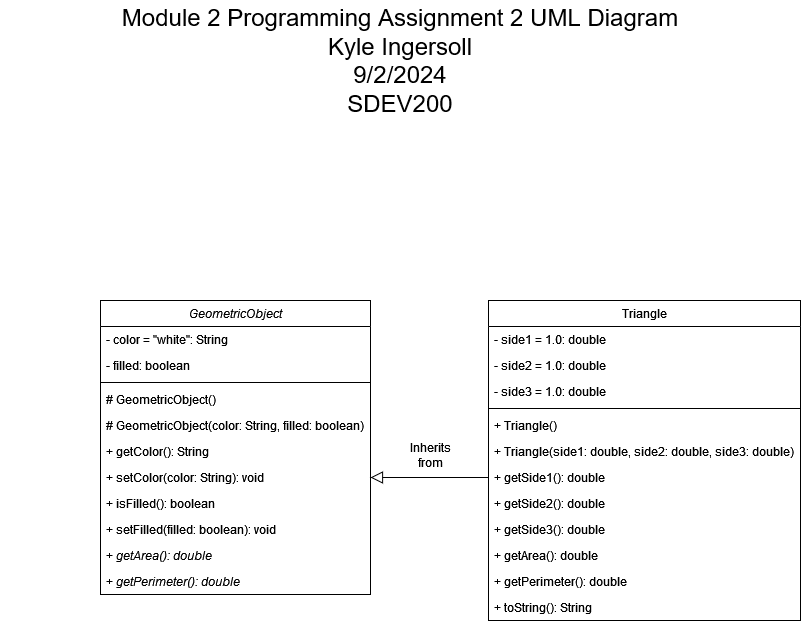

The diagram above was exported from draw.io. Its source (the exported page's mxGraphModel, read from the mxfile embedded in the PNG):
<mxGraphModel dx="1221" dy="761" grid="1" gridSize="10" guides="1" tooltips="1" connect="1" arrows="1" fold="1" page="1" pageScale="1" pageWidth="827" pageHeight="1169" math="0" shadow="0">
  <root>
    <mxCell id="WIyWlLk6GJQsqaUBKTNV-0" />
    <mxCell id="WIyWlLk6GJQsqaUBKTNV-1" parent="WIyWlLk6GJQsqaUBKTNV-0" />
    <mxCell id="zkfFHV4jXpPFQw0GAbJ--0" value="GeometricObject" style="swimlane;fontStyle=2;align=center;verticalAlign=top;childLayout=stackLayout;horizontal=1;startSize=26;horizontalStack=0;resizeParent=1;resizeLast=0;collapsible=1;marginBottom=0;rounded=0;shadow=0;strokeWidth=1;" parent="WIyWlLk6GJQsqaUBKTNV-1" vertex="1">
      <mxGeometry x="110" y="310" width="270" height="294" as="geometry">
        <mxRectangle x="230" y="140" width="160" height="26" as="alternateBounds" />
      </mxGeometry>
    </mxCell>
    <mxCell id="zkfFHV4jXpPFQw0GAbJ--1" value="- color = &quot;white&quot;: String" style="text;align=left;verticalAlign=top;spacingLeft=4;spacingRight=4;overflow=hidden;rotatable=0;points=[[0,0.5],[1,0.5]];portConstraint=eastwest;" parent="zkfFHV4jXpPFQw0GAbJ--0" vertex="1">
      <mxGeometry y="26" width="270" height="26" as="geometry" />
    </mxCell>
    <mxCell id="zkfFHV4jXpPFQw0GAbJ--2" value="- filled: boolean" style="text;align=left;verticalAlign=top;spacingLeft=4;spacingRight=4;overflow=hidden;rotatable=0;points=[[0,0.5],[1,0.5]];portConstraint=eastwest;rounded=0;shadow=0;html=0;" parent="zkfFHV4jXpPFQw0GAbJ--0" vertex="1">
      <mxGeometry y="52" width="270" height="26" as="geometry" />
    </mxCell>
    <mxCell id="zkfFHV4jXpPFQw0GAbJ--4" value="" style="line;html=1;strokeWidth=1;align=left;verticalAlign=middle;spacingTop=-1;spacingLeft=3;spacingRight=3;rotatable=0;labelPosition=right;points=[];portConstraint=eastwest;" parent="zkfFHV4jXpPFQw0GAbJ--0" vertex="1">
      <mxGeometry y="78" width="270" height="8" as="geometry" />
    </mxCell>
    <mxCell id="zkfFHV4jXpPFQw0GAbJ--5" value="# GeometricObject()" style="text;align=left;verticalAlign=top;spacingLeft=4;spacingRight=4;overflow=hidden;rotatable=0;points=[[0,0.5],[1,0.5]];portConstraint=eastwest;" parent="zkfFHV4jXpPFQw0GAbJ--0" vertex="1">
      <mxGeometry y="86" width="270" height="26" as="geometry" />
    </mxCell>
    <mxCell id="JR127L36WsCyLF2whv3q-2" value="# GeometricObject(color: String, filled: boolean)" style="text;align=left;verticalAlign=top;spacingLeft=4;spacingRight=4;overflow=hidden;rotatable=0;points=[[0,0.5],[1,0.5]];portConstraint=eastwest;" vertex="1" parent="zkfFHV4jXpPFQw0GAbJ--0">
      <mxGeometry y="112" width="270" height="26" as="geometry" />
    </mxCell>
    <mxCell id="JR127L36WsCyLF2whv3q-3" value="+ getColor(): String" style="text;strokeColor=none;fillColor=none;align=left;verticalAlign=top;spacingLeft=4;spacingRight=4;overflow=hidden;rotatable=0;points=[[0,0.5],[1,0.5]];portConstraint=eastwest;whiteSpace=wrap;html=1;" vertex="1" parent="zkfFHV4jXpPFQw0GAbJ--0">
      <mxGeometry y="138" width="270" height="26" as="geometry" />
    </mxCell>
    <mxCell id="JR127L36WsCyLF2whv3q-4" value="+ setColor(color: String): void" style="text;strokeColor=none;fillColor=none;align=left;verticalAlign=top;spacingLeft=4;spacingRight=4;overflow=hidden;rotatable=0;points=[[0,0.5],[1,0.5]];portConstraint=eastwest;whiteSpace=wrap;html=1;" vertex="1" parent="zkfFHV4jXpPFQw0GAbJ--0">
      <mxGeometry y="164" width="270" height="26" as="geometry" />
    </mxCell>
    <mxCell id="JR127L36WsCyLF2whv3q-5" value="+ isFilled(): boolean" style="text;strokeColor=none;fillColor=none;align=left;verticalAlign=top;spacingLeft=4;spacingRight=4;overflow=hidden;rotatable=0;points=[[0,0.5],[1,0.5]];portConstraint=eastwest;whiteSpace=wrap;html=1;" vertex="1" parent="zkfFHV4jXpPFQw0GAbJ--0">
      <mxGeometry y="190" width="270" height="26" as="geometry" />
    </mxCell>
    <mxCell id="JR127L36WsCyLF2whv3q-6" value="+ setFilled(filled: boolean): void" style="text;strokeColor=none;fillColor=none;align=left;verticalAlign=top;spacingLeft=4;spacingRight=4;overflow=hidden;rotatable=0;points=[[0,0.5],[1,0.5]];portConstraint=eastwest;whiteSpace=wrap;html=1;" vertex="1" parent="zkfFHV4jXpPFQw0GAbJ--0">
      <mxGeometry y="216" width="270" height="26" as="geometry" />
    </mxCell>
    <mxCell id="JR127L36WsCyLF2whv3q-7" value="+ &lt;i&gt;getArea(): double&lt;/i&gt;" style="text;strokeColor=none;fillColor=none;align=left;verticalAlign=top;spacingLeft=4;spacingRight=4;overflow=hidden;rotatable=0;points=[[0,0.5],[1,0.5]];portConstraint=eastwest;whiteSpace=wrap;html=1;" vertex="1" parent="zkfFHV4jXpPFQw0GAbJ--0">
      <mxGeometry y="242" width="270" height="26" as="geometry" />
    </mxCell>
    <mxCell id="JR127L36WsCyLF2whv3q-8" value="+ &lt;i&gt;getPerimeter(): double&lt;/i&gt;" style="text;strokeColor=none;fillColor=none;align=left;verticalAlign=top;spacingLeft=4;spacingRight=4;overflow=hidden;rotatable=0;points=[[0,0.5],[1,0.5]];portConstraint=eastwest;whiteSpace=wrap;html=1;" vertex="1" parent="zkfFHV4jXpPFQw0GAbJ--0">
      <mxGeometry y="268" width="270" height="26" as="geometry" />
    </mxCell>
    <mxCell id="zkfFHV4jXpPFQw0GAbJ--16" value="" style="endArrow=block;endSize=10;endFill=0;shadow=0;strokeWidth=1;rounded=0;curved=0;edgeStyle=elbowEdgeStyle;elbow=vertical;exitX=0;exitY=0.5;exitDx=0;exitDy=0;entryX=1;entryY=0.5;entryDx=0;entryDy=0;" parent="WIyWlLk6GJQsqaUBKTNV-1" source="zkfFHV4jXpPFQw0GAbJ--21" target="JR127L36WsCyLF2whv3q-4" edge="1">
      <mxGeometry width="160" relative="1" as="geometry">
        <mxPoint x="490" y="432" as="sourcePoint" />
        <mxPoint x="390" y="490" as="targetPoint" />
      </mxGeometry>
    </mxCell>
    <mxCell id="zkfFHV4jXpPFQw0GAbJ--17" value="Triangle" style="swimlane;fontStyle=0;align=center;verticalAlign=top;childLayout=stackLayout;horizontal=1;startSize=26;horizontalStack=0;resizeParent=1;resizeLast=0;collapsible=1;marginBottom=0;rounded=0;shadow=0;strokeWidth=1;" parent="WIyWlLk6GJQsqaUBKTNV-1" vertex="1">
      <mxGeometry x="498" y="310" width="312" height="320" as="geometry">
        <mxRectangle x="550" y="140" width="160" height="26" as="alternateBounds" />
      </mxGeometry>
    </mxCell>
    <mxCell id="zkfFHV4jXpPFQw0GAbJ--18" value="- side1 = 1.0: double" style="text;align=left;verticalAlign=top;spacingLeft=4;spacingRight=4;overflow=hidden;rotatable=0;points=[[0,0.5],[1,0.5]];portConstraint=eastwest;" parent="zkfFHV4jXpPFQw0GAbJ--17" vertex="1">
      <mxGeometry y="26" width="312" height="26" as="geometry" />
    </mxCell>
    <mxCell id="zkfFHV4jXpPFQw0GAbJ--19" value="- side2 = 1.0: double" style="text;align=left;verticalAlign=top;spacingLeft=4;spacingRight=4;overflow=hidden;rotatable=0;points=[[0,0.5],[1,0.5]];portConstraint=eastwest;rounded=0;shadow=0;html=0;" parent="zkfFHV4jXpPFQw0GAbJ--17" vertex="1">
      <mxGeometry y="52" width="312" height="26" as="geometry" />
    </mxCell>
    <mxCell id="zkfFHV4jXpPFQw0GAbJ--20" value="- side3 = 1.0: double" style="text;align=left;verticalAlign=top;spacingLeft=4;spacingRight=4;overflow=hidden;rotatable=0;points=[[0,0.5],[1,0.5]];portConstraint=eastwest;rounded=0;shadow=0;html=0;" parent="zkfFHV4jXpPFQw0GAbJ--17" vertex="1">
      <mxGeometry y="78" width="312" height="26" as="geometry" />
    </mxCell>
    <mxCell id="zkfFHV4jXpPFQw0GAbJ--23" value="" style="line;html=1;strokeWidth=1;align=left;verticalAlign=middle;spacingTop=-1;spacingLeft=3;spacingRight=3;rotatable=0;labelPosition=right;points=[];portConstraint=eastwest;" parent="zkfFHV4jXpPFQw0GAbJ--17" vertex="1">
      <mxGeometry y="104" width="312" height="8" as="geometry" />
    </mxCell>
    <mxCell id="zkfFHV4jXpPFQw0GAbJ--22" value="+ Triangle()" style="text;align=left;verticalAlign=top;spacingLeft=4;spacingRight=4;overflow=hidden;rotatable=0;points=[[0,0.5],[1,0.5]];portConstraint=eastwest;rounded=0;shadow=0;html=0;" parent="zkfFHV4jXpPFQw0GAbJ--17" vertex="1">
      <mxGeometry y="112" width="312" height="26" as="geometry" />
    </mxCell>
    <mxCell id="zkfFHV4jXpPFQw0GAbJ--24" value="+ Triangle(side1: double, side2: double, side3: double)" style="text;align=left;verticalAlign=top;spacingLeft=4;spacingRight=4;overflow=hidden;rotatable=0;points=[[0,0.5],[1,0.5]];portConstraint=eastwest;" parent="zkfFHV4jXpPFQw0GAbJ--17" vertex="1">
      <mxGeometry y="138" width="312" height="26" as="geometry" />
    </mxCell>
    <mxCell id="zkfFHV4jXpPFQw0GAbJ--21" value="+ getSide1(): double" style="text;align=left;verticalAlign=top;spacingLeft=4;spacingRight=4;overflow=hidden;rotatable=0;points=[[0,0.5],[1,0.5]];portConstraint=eastwest;rounded=0;shadow=0;html=0;" parent="zkfFHV4jXpPFQw0GAbJ--17" vertex="1">
      <mxGeometry y="164" width="312" height="26" as="geometry" />
    </mxCell>
    <mxCell id="zkfFHV4jXpPFQw0GAbJ--25" value="+ getSide2(): double" style="text;align=left;verticalAlign=top;spacingLeft=4;spacingRight=4;overflow=hidden;rotatable=0;points=[[0,0.5],[1,0.5]];portConstraint=eastwest;" parent="zkfFHV4jXpPFQw0GAbJ--17" vertex="1">
      <mxGeometry y="190" width="312" height="26" as="geometry" />
    </mxCell>
    <mxCell id="JR127L36WsCyLF2whv3q-10" value="+ getSide3(): double" style="text;strokeColor=none;fillColor=none;align=left;verticalAlign=top;spacingLeft=4;spacingRight=4;overflow=hidden;rotatable=0;points=[[0,0.5],[1,0.5]];portConstraint=eastwest;whiteSpace=wrap;html=1;" vertex="1" parent="zkfFHV4jXpPFQw0GAbJ--17">
      <mxGeometry y="216" width="312" height="26" as="geometry" />
    </mxCell>
    <mxCell id="JR127L36WsCyLF2whv3q-11" value="+ getArea(): double" style="text;strokeColor=none;fillColor=none;align=left;verticalAlign=top;spacingLeft=4;spacingRight=4;overflow=hidden;rotatable=0;points=[[0,0.5],[1,0.5]];portConstraint=eastwest;whiteSpace=wrap;html=1;" vertex="1" parent="zkfFHV4jXpPFQw0GAbJ--17">
      <mxGeometry y="242" width="312" height="26" as="geometry" />
    </mxCell>
    <mxCell id="JR127L36WsCyLF2whv3q-12" value="+ getPerimeter(): double" style="text;strokeColor=none;fillColor=none;align=left;verticalAlign=top;spacingLeft=4;spacingRight=4;overflow=hidden;rotatable=0;points=[[0,0.5],[1,0.5]];portConstraint=eastwest;whiteSpace=wrap;html=1;" vertex="1" parent="zkfFHV4jXpPFQw0GAbJ--17">
      <mxGeometry y="268" width="312" height="26" as="geometry" />
    </mxCell>
    <mxCell id="JR127L36WsCyLF2whv3q-13" value="+ toString(): String" style="text;strokeColor=none;fillColor=none;align=left;verticalAlign=top;spacingLeft=4;spacingRight=4;overflow=hidden;rotatable=0;points=[[0,0.5],[1,0.5]];portConstraint=eastwest;whiteSpace=wrap;html=1;" vertex="1" parent="zkfFHV4jXpPFQw0GAbJ--17">
      <mxGeometry y="294" width="312" height="26" as="geometry" />
    </mxCell>
    <mxCell id="JR127L36WsCyLF2whv3q-0" value="Inherits from" style="text;html=1;align=center;verticalAlign=middle;whiteSpace=wrap;rounded=0;" vertex="1" parent="WIyWlLk6GJQsqaUBKTNV-1">
      <mxGeometry x="410" y="450" width="60" height="30" as="geometry" />
    </mxCell>
    <mxCell id="JR127L36WsCyLF2whv3q-1" value="&lt;div style=&quot;font-size: 24px;&quot;&gt;&lt;font style=&quot;font-size: 24px;&quot;&gt;Module 2 Programming Assignment 2 UML Diagram&lt;/font&gt;&lt;/div&gt;&lt;div style=&quot;font-size: 24px;&quot;&gt;&lt;font style=&quot;font-size: 24px;&quot;&gt;Kyle Ingersoll&lt;/font&gt;&lt;/div&gt;&lt;div style=&quot;font-size: 24px;&quot;&gt;&lt;font style=&quot;font-size: 24px;&quot;&gt;9/2/2024&lt;/font&gt;&lt;/div&gt;&lt;div style=&quot;font-size: 24px;&quot;&gt;&lt;font style=&quot;font-size: 24px;&quot;&gt;SDEV200&lt;/font&gt;&lt;br&gt;&lt;/div&gt;" style="text;html=1;align=center;verticalAlign=middle;whiteSpace=wrap;rounded=0;" vertex="1" parent="WIyWlLk6GJQsqaUBKTNV-1">
      <mxGeometry x="10" y="10" width="800" height="120" as="geometry" />
    </mxCell>
  </root>
</mxGraphModel>